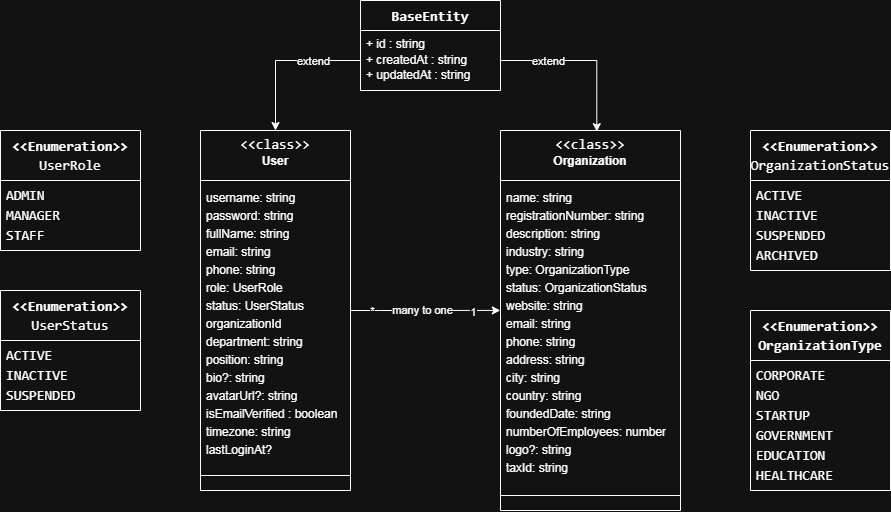

The diagram above was exported from draw.io. Its source (the exported page's mxGraphModel, read from the mxfile embedded in the PNG):
<mxGraphModel dx="2053" dy="620" grid="1" gridSize="10" guides="1" tooltips="1" connect="1" arrows="1" fold="1" page="1" pageScale="1" pageWidth="827" pageHeight="1169" math="0" shadow="0">
  <root>
    <mxCell id="0" />
    <mxCell id="1" parent="0" />
    <mxCell id="1ESTATDlpzLFXG2DDQbu-23" parent="1" style="swimlane;fontStyle=0;align=center;verticalAlign=top;childLayout=stackLayout;horizontal=1;startSize=30;horizontalStack=0;resizeParent=1;resizeParentMax=0;resizeLast=0;collapsible=0;marginBottom=0;html=1;whiteSpace=wrap;" value="&lt;div style=&quot;font-family: Consolas, &amp;quot;Courier New&amp;quot;, monospace; font-size: 14px; line-height: 19px; white-space: pre;&quot;&gt;&lt;font style=&quot;color: light-dark(rgb(204, 204, 204), rgb(255, 255, 255));&quot;&gt;&lt;b&gt;BaseEntity&lt;/b&gt;&lt;/font&gt;&lt;/div&gt;" vertex="1">
      <mxGeometry height="90" width="140" x="310" y="460" as="geometry" />
    </mxCell>
    <mxCell id="1ESTATDlpzLFXG2DDQbu-25" parent="1ESTATDlpzLFXG2DDQbu-23" style="text;html=1;strokeColor=none;fillColor=none;align=left;verticalAlign=middle;spacingLeft=4;spacingRight=4;overflow=hidden;rotatable=0;points=[[0,0.5],[1,0.5]];portConstraint=eastwest;whiteSpace=wrap;" value="&lt;div style=&quot;line-height: 130%;&quot;&gt;+ id : string&lt;div&gt;+ createdAt : string&lt;/div&gt;&lt;div&gt;+ updatedAt : string&lt;/div&gt;&lt;/div&gt;" vertex="1">
      <mxGeometry height="60" width="140" y="30" as="geometry" />
    </mxCell>
    <mxCell id="1ESTATDlpzLFXG2DDQbu-33" parent="1" style="swimlane;fontStyle=0;align=center;verticalAlign=top;childLayout=stackLayout;horizontal=1;startSize=50;horizontalStack=0;resizeParent=1;resizeParentMax=0;resizeLast=0;collapsible=0;marginBottom=0;html=1;whiteSpace=wrap;" value="&lt;div&gt;&lt;span style=&quot;color: light-dark(rgb(204, 204, 204), rgb(255, 255, 255)); font-family: Consolas, &amp;quot;Courier New&amp;quot;, monospace; font-size: 14px; white-space: pre; background-color: transparent;&quot;&gt;&amp;lt;&amp;lt;class&amp;gt;&amp;gt;&lt;/span&gt;&lt;/div&gt;&lt;div style=&quot;font-family: Consolas, &amp;quot;Courier New&amp;quot;, monospace; font-size: 14px; line-height: 19px; white-space: pre;&quot;&gt;&lt;/div&gt;&lt;b&gt;&lt;/b&gt;&lt;b&gt;User&lt;/b&gt;" vertex="1">
      <mxGeometry height="360" width="150" x="150" y="590" as="geometry" />
    </mxCell>
    <mxCell id="1ESTATDlpzLFXG2DDQbu-35" parent="1ESTATDlpzLFXG2DDQbu-33" style="text;html=1;strokeColor=none;fillColor=none;align=left;verticalAlign=middle;spacingLeft=4;spacingRight=4;overflow=hidden;rotatable=0;points=[[0,0.5],[1,0.5]];portConstraint=eastwest;whiteSpace=wrap;" value="&lt;li data-section-id=&quot;18r5n1t&quot; data-start=&quot;73&quot; data-end=&quot;93&quot; style=&quot;line-height: 50%;&quot;&gt;&lt;p data-start=&quot;75&quot; data-end=&quot;93&quot;&gt;username: string&lt;/p&gt;&lt;p data-start=&quot;75&quot; data-end=&quot;93&quot;&gt;password: string&lt;/p&gt;&lt;p data-start=&quot;75&quot; data-end=&quot;93&quot;&gt;fullName: string&lt;/p&gt;&lt;p data-start=&quot;75&quot; data-end=&quot;93&quot;&gt;email: string&lt;/p&gt;&lt;p data-start=&quot;75&quot; data-end=&quot;93&quot;&gt;phone: string&lt;/p&gt;&lt;p data-start=&quot;75&quot; data-end=&quot;93&quot;&gt;role: UserRole&lt;/p&gt;&lt;p data-start=&quot;75&quot; data-end=&quot;93&quot;&gt;status: UserStatus&lt;/p&gt;&lt;p data-start=&quot;75&quot; data-end=&quot;93&quot;&gt;organizationId&lt;/p&gt;&lt;p data-start=&quot;75&quot; data-end=&quot;93&quot;&gt;department: string&lt;/p&gt;&lt;p data-start=&quot;75&quot; data-end=&quot;93&quot;&gt;position: string&lt;/p&gt;&lt;p data-start=&quot;75&quot; data-end=&quot;93&quot;&gt;bio?: string&lt;/p&gt;&lt;p data-start=&quot;75&quot; data-end=&quot;93&quot;&gt;avatarUrl?: string&lt;/p&gt;&lt;p data-start=&quot;75&quot; data-end=&quot;93&quot;&gt;isEmailVerified : boolean&lt;/p&gt;&lt;p data-start=&quot;75&quot; data-end=&quot;93&quot;&gt;timezone: string&lt;/p&gt;&lt;p data-start=&quot;75&quot; data-end=&quot;93&quot;&gt;lastLoginAt?&lt;/p&gt;&lt;/li&gt;" vertex="1">
      <mxGeometry height="280" width="150" y="50" as="geometry" />
    </mxCell>
    <mxCell id="1ESTATDlpzLFXG2DDQbu-38" parent="1ESTATDlpzLFXG2DDQbu-33" style="line;strokeWidth=1;fillColor=none;align=left;verticalAlign=middle;spacingTop=-1;spacingLeft=3;spacingRight=3;rotatable=0;labelPosition=right;points=[];portConstraint=eastwest;" value="" vertex="1">
      <mxGeometry height="30" width="150" y="330" as="geometry" />
    </mxCell>
    <mxCell id="1ESTATDlpzLFXG2DDQbu-41" parent="1" style="swimlane;fontStyle=0;align=center;verticalAlign=top;childLayout=stackLayout;horizontal=1;startSize=50;horizontalStack=0;resizeParent=1;resizeParentMax=0;resizeLast=0;collapsible=0;marginBottom=0;html=1;whiteSpace=wrap;" value="&lt;div&gt;&lt;span style=&quot;color: light-dark(rgb(204, 204, 204), rgb(255, 255, 255)); font-family: Consolas, &amp;quot;Courier New&amp;quot;, monospace; font-size: 14px; white-space: pre; background-color: transparent;&quot;&gt;&amp;lt;&amp;lt;class&amp;gt;&amp;gt;&lt;/span&gt;&lt;/div&gt;&lt;div style=&quot;font-family: Consolas, &amp;quot;Courier New&amp;quot;, monospace; font-size: 14px; line-height: 19px; white-space: pre;&quot;&gt;&lt;/div&gt;&lt;b&gt;Organization&lt;/b&gt;" vertex="1">
      <mxGeometry height="380" width="180" x="450" y="590" as="geometry" />
    </mxCell>
    <mxCell id="1ESTATDlpzLFXG2DDQbu-42" parent="1ESTATDlpzLFXG2DDQbu-41" style="text;html=1;strokeColor=none;fillColor=none;align=left;verticalAlign=middle;spacingLeft=4;spacingRight=4;overflow=hidden;rotatable=0;points=[[0,0.5],[1,0.5]];portConstraint=eastwest;whiteSpace=wrap;" value="&lt;li data-section-id=&quot;18r5n1t&quot; data-start=&quot;73&quot; data-end=&quot;93&quot; style=&quot;line-height: 50%;&quot;&gt;&lt;p data-start=&quot;75&quot; data-end=&quot;93&quot;&gt;name: string&lt;/p&gt;&lt;p data-start=&quot;75&quot; data-end=&quot;93&quot;&gt;registrationNumber: string&lt;/p&gt;&lt;p data-start=&quot;75&quot; data-end=&quot;93&quot;&gt;description: string&lt;/p&gt;&lt;p data-start=&quot;75&quot; data-end=&quot;93&quot;&gt;industry: string&lt;/p&gt;&lt;p data-start=&quot;75&quot; data-end=&quot;93&quot;&gt;type: OrganizationType&lt;/p&gt;&lt;p data-start=&quot;75&quot; data-end=&quot;93&quot;&gt;status: OrganizationStatus&lt;/p&gt;&lt;p data-start=&quot;75&quot; data-end=&quot;93&quot;&gt;website: string&lt;/p&gt;&lt;p data-start=&quot;75&quot; data-end=&quot;93&quot;&gt;email: string&lt;/p&gt;&lt;p data-start=&quot;75&quot; data-end=&quot;93&quot;&gt;phone: string&lt;/p&gt;&lt;p data-start=&quot;75&quot; data-end=&quot;93&quot;&gt;address: string&lt;/p&gt;&lt;p data-start=&quot;75&quot; data-end=&quot;93&quot;&gt;city: string&lt;/p&gt;&lt;p data-start=&quot;75&quot; data-end=&quot;93&quot;&gt;country: string&lt;/p&gt;&lt;p data-start=&quot;75&quot; data-end=&quot;93&quot;&gt;foundedDate: string&lt;/p&gt;&lt;p data-start=&quot;75&quot; data-end=&quot;93&quot;&gt;numberOfEmployees: number&lt;/p&gt;&lt;p data-start=&quot;75&quot; data-end=&quot;93&quot;&gt;logo?: string&lt;/p&gt;&lt;p data-start=&quot;75&quot; data-end=&quot;93&quot;&gt;taxId: string&lt;/p&gt;&lt;/li&gt;" vertex="1">
      <mxGeometry height="300" width="180" y="50" as="geometry" />
    </mxCell>
    <mxCell id="1ESTATDlpzLFXG2DDQbu-43" parent="1ESTATDlpzLFXG2DDQbu-41" style="line;strokeWidth=1;fillColor=none;align=left;verticalAlign=middle;spacingTop=-1;spacingLeft=3;spacingRight=3;rotatable=0;labelPosition=right;points=[];portConstraint=eastwest;" value="" vertex="1">
      <mxGeometry height="30" width="180" y="350" as="geometry" />
    </mxCell>
    <mxCell id="1ESTATDlpzLFXG2DDQbu-53" parent="1" style="swimlane;fontStyle=0;align=center;verticalAlign=top;childLayout=stackLayout;horizontal=1;startSize=50;horizontalStack=0;resizeParent=1;resizeParentMax=0;resizeLast=0;collapsible=0;marginBottom=0;html=1;whiteSpace=wrap;" value="&lt;div style=&quot;font-family: Consolas, &amp;quot;Courier New&amp;quot;, monospace; font-size: 14px; line-height: 19px; white-space: pre;&quot;&gt;&lt;b style=&quot;background-color: transparent; color: light-dark(rgb(0, 0, 0), rgb(255, 255, 255));&quot;&gt;&lt;font style=&quot;color: light-dark(rgb(78, 201, 176), rgb(255, 255, 255));&quot;&gt;&amp;lt;&amp;lt;Enumeration&amp;gt;&amp;gt;&lt;/font&gt;&lt;/b&gt;&lt;/div&gt;&lt;div style=&quot;font-family: Consolas, &amp;quot;Courier New&amp;quot;, monospace; font-size: 14px; line-height: 19px; white-space: pre;&quot;&gt;&lt;b style=&quot;background-color: transparent; color: light-dark(rgb(0, 0, 0), rgb(255, 255, 255));&quot;&gt;&lt;font style=&quot;color: light-dark(rgb(78, 201, 176), rgb(255, 255, 255));&quot;&gt;OrganizationType&lt;/font&gt;&lt;/b&gt;&lt;/div&gt;" vertex="1">
      <mxGeometry height="180" width="140" x="700" y="770" as="geometry" />
    </mxCell>
    <mxCell id="1ESTATDlpzLFXG2DDQbu-54" parent="1ESTATDlpzLFXG2DDQbu-53" style="text;html=1;strokeColor=none;fillColor=none;align=left;verticalAlign=middle;spacingLeft=4;spacingRight=4;overflow=hidden;rotatable=0;points=[[0,0.5],[1,0.5]];portConstraint=eastwest;whiteSpace=wrap;" value="&lt;div style=&quot;line-height: 130%;&quot;&gt;&lt;div style=&quot;line-height: 19px;&quot;&gt;&lt;font face=&quot;Consolas, Courier New, monospace&quot;&gt;&lt;span style=&quot;font-size: 14px; white-space: pre;&quot;&gt;CORPORATE &lt;br/&gt;NGO &lt;br/&gt;STARTUP &lt;br/&gt;GOVERNMENT &lt;br/&gt;EDUCATION &lt;br/&gt;HEALTHCARE &lt;/span&gt;&lt;/font&gt;&lt;/div&gt;&lt;/div&gt;" vertex="1">
      <mxGeometry height="130" width="140" y="50" as="geometry" />
    </mxCell>
    <mxCell id="1ESTATDlpzLFXG2DDQbu-55" parent="1" style="swimlane;fontStyle=0;align=center;verticalAlign=top;childLayout=stackLayout;horizontal=1;startSize=50;horizontalStack=0;resizeParent=1;resizeParentMax=0;resizeLast=0;collapsible=0;marginBottom=0;html=1;whiteSpace=wrap;" value="&lt;div style=&quot;font-family: Consolas, &amp;quot;Courier New&amp;quot;, monospace; font-size: 14px; line-height: 19px; white-space: pre;&quot;&gt;&lt;b style=&quot;background-color: transparent; color: light-dark(rgb(0, 0, 0), rgb(255, 255, 255));&quot;&gt;&lt;font style=&quot;color: light-dark(rgb(78, 201, 176), rgb(255, 255, 255));&quot;&gt;&amp;lt;&amp;lt;Enumeration&amp;gt;&amp;gt;&lt;/font&gt;&lt;/b&gt;&lt;/div&gt;&lt;div style=&quot;font-family: Consolas, &amp;quot;Courier New&amp;quot;, monospace; font-size: 14px; line-height: 19px; white-space: pre;&quot;&gt;&lt;div style=&quot;line-height: 19px;&quot;&gt;&lt;font style=&quot;color: light-dark(rgb(78, 201, 176), rgb(255, 255, 255));&quot;&gt;OrganizationStatus&lt;/font&gt;&lt;/div&gt;&lt;/div&gt;" vertex="1">
      <mxGeometry height="140" width="140" x="700" y="590" as="geometry" />
    </mxCell>
    <mxCell id="1ESTATDlpzLFXG2DDQbu-56" parent="1ESTATDlpzLFXG2DDQbu-55" style="text;html=1;strokeColor=none;fillColor=none;align=left;verticalAlign=middle;spacingLeft=4;spacingRight=4;overflow=hidden;rotatable=0;points=[[0,0.5],[1,0.5]];portConstraint=eastwest;whiteSpace=wrap;" value="&lt;div style=&quot;line-height: 130%;&quot;&gt;&lt;div style=&quot;line-height: 19px;&quot;&gt;&lt;font face=&quot;Consolas, Courier New, monospace&quot;&gt;&lt;span style=&quot;font-size: 14px; white-space: pre;&quot;&gt;ACTIVE &lt;br/&gt;INACTIVE &lt;br/&gt;SUSPENDED &lt;br/&gt;ARCHIVED&lt;/span&gt;&lt;/font&gt;&amp;nbsp;&lt;/div&gt;&lt;/div&gt;" vertex="1">
      <mxGeometry height="90" width="140" y="50" as="geometry" />
    </mxCell>
    <mxCell id="1ESTATDlpzLFXG2DDQbu-57" parent="1" style="swimlane;fontStyle=0;align=center;verticalAlign=top;childLayout=stackLayout;horizontal=1;startSize=50;horizontalStack=0;resizeParent=1;resizeParentMax=0;resizeLast=0;collapsible=0;marginBottom=0;html=1;whiteSpace=wrap;" value="&lt;div style=&quot;font-family: Consolas, &amp;quot;Courier New&amp;quot;, monospace; font-size: 14px; line-height: 19px; white-space: pre;&quot;&gt;&lt;b style=&quot;background-color: transparent; color: light-dark(rgb(0, 0, 0), rgb(255, 255, 255));&quot;&gt;&lt;font style=&quot;color: light-dark(rgb(78, 201, 176), rgb(255, 255, 255));&quot;&gt;&amp;lt;&amp;lt;Enumeration&amp;gt;&amp;gt;&lt;/font&gt;&lt;/b&gt;&lt;/div&gt;&lt;div style=&quot;font-family: Consolas, &amp;quot;Courier New&amp;quot;, monospace; font-size: 14px; line-height: 19px; white-space: pre;&quot;&gt;&lt;div style=&quot;line-height: 19px;&quot;&gt;&lt;div style=&quot;line-height: 19px;&quot;&gt;&lt;div style=&quot;line-height: 19px;&quot;&gt;&lt;font style=&quot;color: light-dark(rgb(78, 201, 176), rgb(255, 255, 255));&quot;&gt;UserRole&lt;/font&gt;&lt;/div&gt;&lt;/div&gt;&lt;/div&gt;&lt;/div&gt;" vertex="1">
      <mxGeometry height="120" width="140" x="-50" y="590" as="geometry" />
    </mxCell>
    <mxCell id="1ESTATDlpzLFXG2DDQbu-58" parent="1ESTATDlpzLFXG2DDQbu-57" style="text;html=1;strokeColor=none;fillColor=none;align=left;verticalAlign=middle;spacingLeft=4;spacingRight=4;overflow=hidden;rotatable=0;points=[[0,0.5],[1,0.5]];portConstraint=eastwest;whiteSpace=wrap;" value="&lt;div style=&quot;line-height: 130%;&quot;&gt;&lt;div style=&quot;line-height: 19px;&quot;&gt;&lt;font face=&quot;Consolas, Courier New, monospace&quot;&gt;&lt;span style=&quot;font-size: 14px; white-space: pre;&quot;&gt;ADMIN&lt;br/&gt;MANAGER &lt;br/&gt;STAFF&lt;/span&gt;&lt;/font&gt;&lt;/div&gt;&lt;/div&gt;" vertex="1">
      <mxGeometry height="70" width="140" y="50" as="geometry" />
    </mxCell>
    <mxCell id="1ESTATDlpzLFXG2DDQbu-59" parent="1" style="swimlane;fontStyle=0;align=center;verticalAlign=top;childLayout=stackLayout;horizontal=1;startSize=50;horizontalStack=0;resizeParent=1;resizeParentMax=0;resizeLast=0;collapsible=0;marginBottom=0;html=1;whiteSpace=wrap;" value="&lt;div style=&quot;font-family: Consolas, &amp;quot;Courier New&amp;quot;, monospace; font-size: 14px; line-height: 19px; white-space: pre;&quot;&gt;&lt;b style=&quot;background-color: transparent; color: light-dark(rgb(0, 0, 0), rgb(255, 255, 255));&quot;&gt;&lt;font style=&quot;color: light-dark(rgb(78, 201, 176), rgb(255, 255, 255));&quot;&gt;&amp;lt;&amp;lt;Enumeration&amp;gt;&amp;gt;&lt;/font&gt;&lt;/b&gt;&lt;/div&gt;&lt;div style=&quot;font-family: Consolas, &amp;quot;Courier New&amp;quot;, monospace; font-size: 14px; line-height: 19px; white-space: pre;&quot;&gt;&lt;div style=&quot;line-height: 19px;&quot;&gt;&lt;div style=&quot;line-height: 19px;&quot;&gt;&lt;span&gt;&lt;font style=&quot;color: light-dark(rgb(78, 201, 176), rgb(255, 255, 255));&quot;&gt;UserStatus&lt;/font&gt;&lt;/span&gt;&lt;/div&gt;&lt;/div&gt;&lt;/div&gt;" vertex="1">
      <mxGeometry height="120" width="140" x="-50" y="750" as="geometry" />
    </mxCell>
    <mxCell id="1ESTATDlpzLFXG2DDQbu-60" parent="1ESTATDlpzLFXG2DDQbu-59" style="text;html=1;strokeColor=none;fillColor=none;align=left;verticalAlign=middle;spacingLeft=4;spacingRight=4;overflow=hidden;rotatable=0;points=[[0,0.5],[1,0.5]];portConstraint=eastwest;whiteSpace=wrap;" value="&lt;div style=&quot;line-height: 130%;&quot;&gt;&lt;div style=&quot;line-height: 19px;&quot;&gt;&lt;font face=&quot;Consolas, Courier New, monospace&quot;&gt;&lt;span style=&quot;font-size: 14px; white-space: pre;&quot;&gt;ACTIVE &lt;br&gt;INACTIVE &lt;br&gt;SUSPENDED &lt;br&gt;&lt;/span&gt;&lt;/font&gt;&lt;/div&gt;&lt;/div&gt;" vertex="1">
      <mxGeometry height="70" width="140" y="50" as="geometry" />
    </mxCell>
    <mxCell id="1ESTATDlpzLFXG2DDQbu-62" edge="1" parent="1" source="1ESTATDlpzLFXG2DDQbu-25" style="edgeStyle=orthogonalEdgeStyle;rounded=0;orthogonalLoop=1;jettySize=auto;html=1;entryX=0.5;entryY=0;entryDx=0;entryDy=0;" target="1ESTATDlpzLFXG2DDQbu-33">
      <mxGeometry relative="1" as="geometry" />
    </mxCell>
    <mxCell id="1ESTATDlpzLFXG2DDQbu-64" connectable="0" parent="1ESTATDlpzLFXG2DDQbu-62" style="edgeLabel;html=1;align=center;verticalAlign=middle;resizable=0;points=[];" value="extend" vertex="1">
      <mxGeometry relative="1" x="-0.0854" y="1" as="geometry">
        <mxPoint x="23" y="-1" as="offset" />
      </mxGeometry>
    </mxCell>
    <mxCell id="1ESTATDlpzLFXG2DDQbu-63" edge="1" parent="1" source="1ESTATDlpzLFXG2DDQbu-25" style="edgeStyle=orthogonalEdgeStyle;rounded=0;orthogonalLoop=1;jettySize=auto;html=1;entryX=0.535;entryY=0.003;entryDx=0;entryDy=0;entryPerimeter=0;" target="1ESTATDlpzLFXG2DDQbu-41">
      <mxGeometry relative="1" as="geometry" />
    </mxCell>
    <mxCell id="1ESTATDlpzLFXG2DDQbu-66" connectable="0" parent="1ESTATDlpzLFXG2DDQbu-63" style="edgeLabel;html=1;align=center;verticalAlign=middle;resizable=0;points=[];" value="extend" vertex="1">
      <mxGeometry relative="1" x="-0.5155" as="geometry">
        <mxPoint x="7" as="offset" />
      </mxGeometry>
    </mxCell>
    <mxCell id="1ESTATDlpzLFXG2DDQbu-67" edge="1" parent="1" source="1ESTATDlpzLFXG2DDQbu-35" style="edgeStyle=orthogonalEdgeStyle;rounded=0;orthogonalLoop=1;jettySize=auto;html=1;entryX=-0.001;entryY=0.433;entryDx=0;entryDy=0;entryPerimeter=0;" target="1ESTATDlpzLFXG2DDQbu-42">
      <mxGeometry relative="1" as="geometry">
        <Array as="points">
          <mxPoint x="330" y="770" />
          <mxPoint x="330" y="770" />
        </Array>
      </mxGeometry>
    </mxCell>
    <mxCell id="1ESTATDlpzLFXG2DDQbu-73" connectable="0" parent="1ESTATDlpzLFXG2DDQbu-67" style="edgeLabel;html=1;align=center;verticalAlign=middle;resizable=0;points=[];" value="1" vertex="1">
      <mxGeometry relative="1" x="0.6327" y="-1" as="geometry">
        <mxPoint as="offset" />
      </mxGeometry>
    </mxCell>
    <mxCell id="1ESTATDlpzLFXG2DDQbu-74" connectable="0" parent="1ESTATDlpzLFXG2DDQbu-67" style="edgeLabel;html=1;align=center;verticalAlign=middle;resizable=0;points=[];" value="many to one" vertex="1">
      <mxGeometry relative="1" x="-0.1619" y="1" as="geometry">
        <mxPoint x="9" as="offset" />
      </mxGeometry>
    </mxCell>
    <mxCell id="1ESTATDlpzLFXG2DDQbu-75" connectable="0" parent="1ESTATDlpzLFXG2DDQbu-67" style="edgeLabel;html=1;align=center;verticalAlign=middle;resizable=0;points=[];" value="*" vertex="1">
      <mxGeometry relative="1" x="-0.7175" as="geometry">
        <mxPoint as="offset" />
      </mxGeometry>
    </mxCell>
  </root>
</mxGraphModel>